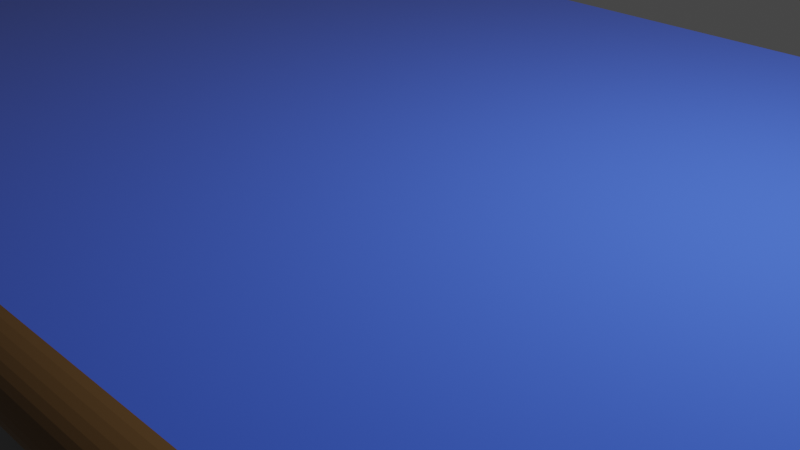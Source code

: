 # Source: bluebook.blend  (saved by Blender 3.6.13; exported with 4.5.12 LTS)
import bpy
from mathutils import Matrix  # noqa: F401  (used for matrix-valued properties, if any)

bpy.ops.wm.read_factory_settings(use_empty=True)
scene = bpy.context.scene
scene.name = 'Scene'

# ---- collections
col_collection = bpy.data.collections.new('Collection'); scene.collection.children.link(col_collection)

# ---- materials (node trees are filled in below, after node groups)
mat_material = bpy.data.materials.new('Material')
mat_material.alpha_threshold = 0.0
mat_material.use_transparent_shadow = False
mat_material.roughness = 0.5
mat_material.line_color = (0.0, 0.0, 0.0, 1.0)
mat_material_002 = bpy.data.materials.new('Material.002')
mat_material_002.use_transparent_shadow = False
mat_material_003 = bpy.data.materials.new('Material.003')
mat_material_003.use_transparent_shadow = False
mat_material_004 = bpy.data.materials.new('Material.004')
mat_material_004.use_transparent_shadow = False
mat_material_001 = bpy.data.materials.new('Material.001')
mat_material_001.use_transparent_shadow = False

# ---- material node trees
mat_material.use_nodes = True; mat_material.node_tree.nodes.clear()
_N = mat_material.node_tree.nodes; _L = mat_material.node_tree.links
n0 = _N.new('ShaderNodeOutputMaterial'); n0.name = 'Material Output'; n0.location = (300, 300)
n1 = _N.new('ShaderNodeBsdfPrincipled'); n1.name = 'Principled BSDF'; n1.location = (10, 300)
n1.distribution = 'GGX'
n1.subsurface_method = 'RANDOM_WALK_SKIN'
n1.inputs[3].default_value = 1.45
n1.inputs[27].default_value = (0.0, 0.0, 0.0, 1.0)
n1.inputs[28].default_value = 1.0
_L.new(n1.outputs[0], n0.inputs[0])
n0.is_active_output = True
mat_material_002.use_nodes = True; mat_material_002.node_tree.nodes.clear()
_N = mat_material_002.node_tree.nodes; _L = mat_material_002.node_tree.links
n0 = _N.new('ShaderNodeBsdfPrincipled'); n0.name = 'Principled BSDF'; n0.location = (10, 300)
n0.distribution = 'GGX'
n0.subsurface_method = 'RANDOM_WALK_SKIN'
n0.inputs[0].default_value = (0.04056, 0.1174, 0.8, 1.0)
n0.inputs[2].default_value = 1.0
n0.inputs[3].default_value = 1.45
n0.inputs[24].default_value = 0.2
n0.inputs[27].default_value = (0.0, 0.0, 0.0, 1.0)
n0.inputs[28].default_value = 1.0
n1 = _N.new('ShaderNodeOutputMaterial'); n1.name = 'Material Output'; n1.location = (300, 300)
_L.new(n0.outputs[0], n1.inputs[0])
n1.is_active_output = True
mat_material_003.use_nodes = True; mat_material_003.node_tree.nodes.clear()
_N = mat_material_003.node_tree.nodes; _L = mat_material_003.node_tree.links
n0 = _N.new('ShaderNodeBsdfPrincipled'); n0.name = 'Principled BSDF'; n0.location = (10, 300)
n0.distribution = 'GGX'
n0.subsurface_method = 'RANDOM_WALK_SKIN'
n0.inputs[0].default_value = (0.0, 0.0, 0.0, 1.0)
n0.inputs[2].default_value = 0.0
n0.inputs[3].default_value = 1.45
n0.inputs[11].default_value = 1.386
n0.inputs[27].default_value = (0.0, 0.0, 0.0, 1.0)
n0.inputs[28].default_value = 1.0
n1 = _N.new('ShaderNodeOutputMaterial'); n1.name = 'Material Output'; n1.location = (300, 300)
_L.new(n0.outputs[0], n1.inputs[0])
n1.is_active_output = True
mat_material_004.use_nodes = True; mat_material_004.node_tree.nodes.clear()
_N = mat_material_004.node_tree.nodes; _L = mat_material_004.node_tree.links
n0 = _N.new('ShaderNodeBsdfPrincipled'); n0.name = 'Principled BSDF'; n0.location = (10, 300)
n0.distribution = 'GGX'
n0.subsurface_method = 'RANDOM_WALK_SKIN'
n0.inputs[0].default_value = (0.1574, 0.0817, 0.02464, 1.0)
n0.inputs[3].default_value = 1.45
n0.inputs[27].default_value = (0.0, 0.0, 0.0, 1.0)
n0.inputs[28].default_value = 1.0
n1 = _N.new('ShaderNodeOutputMaterial'); n1.name = 'Material Output'; n1.location = (300, 300)
_L.new(n0.outputs[0], n1.inputs[0])
n1.is_active_output = True
mat_material_001.use_nodes = True; mat_material_001.node_tree.nodes.clear()
_N = mat_material_001.node_tree.nodes; _L = mat_material_001.node_tree.links
n0 = _N.new('ShaderNodeBsdfPrincipled'); n0.name = 'Principled BSDF'; n0.location = (10, 300)
n0.distribution = 'GGX'
n0.subsurface_method = 'RANDOM_WALK_SKIN'
n0.inputs[0].default_value = (0.9258, 0.7754, 0.6319, 1.0)
n0.inputs[3].default_value = 1.45
n0.inputs[27].default_value = (0.0, 0.0, 0.0, 1.0)
n0.inputs[28].default_value = 1.0
n1 = _N.new('ShaderNodeOutputMaterial'); n1.name = 'Material Output'; n1.location = (300, 300)
_L.new(n0.outputs[0], n1.inputs[0])
n1.is_active_output = True

# ---- world
world_world = bpy.data.worlds.new('World'); scene.world = world_world
world_world.use_nodes = True; world_world.node_tree.nodes.clear()
_N = world_world.node_tree.nodes; _L = world_world.node_tree.links
n0 = _N.new('ShaderNodeOutputWorld'); n0.name = 'World Output'; n0.location = (300, 300)
n1 = _N.new('ShaderNodeBackground'); n1.name = 'Background'; n1.location = (10, 300)
n1.inputs[0].default_value = (0.05088, 0.05088, 0.05088, 1.0)
_L.new(n1.outputs[0], n0.inputs[0])
n0.is_active_output = True
world_world.color = (0.05088, 0.05088, 0.05088)
world_world.use_sun_shadow = False
world_world.sun_shadow_jitter_overblur = 0.0

# ---- cameras
cam_camera = bpy.data.cameras.new('Camera')
cam_camera.clip_end = 100.0
cam_camera.ortho_scale = 7.314

# ---- lights
light_light = bpy.data.lights.new('Light', 'POINT')
light_light.transmission_factor = 0.0
light_light.energy = 1000.0
light_light.shadow_soft_size = 0.1
light_light.shadow_maximum_resolution = 0.006
light_light.use_absolute_resolution = True

# ---- meshes
me_cube = bpy.data.meshes.new('Cube')
me_cube.from_pydata([(1.0, 1.0, 1.0), (1.0, 1.0, -1.0), (-1.0, 1.0, 1.0), (-1.0, 1.0, -1.0), (1.0, 1.0, 0.7), (-1.0, -1.0, 0.7), (1.0, -1.0, 0.7), (-1.0, 1.0, 0.7), (1.0, 1.0, -0.745), (1.0, -1.0, -0.745), (-1.0, 1.0, -0.745), (-1.0, -1.0, -0.745), (-1.0, -0.9, -1.0), (1.0, -0.9, 1.0), (-1.0, -0.9, 1.0), (1.0, -0.9, -1.0), (1.0, -0.9, 0.7), (-1.0, -0.9, 0.7), (-1.0, -0.9, -0.745), (1.0, -0.9, -0.745), (-1.0, 1.0, 0.7), (1.0, 1.0, 0.7), (-1.0, -0.9, 0.7), (1.0, 1.0, -0.745), (-1.0, 1.0, -0.745), (-1.0, -0.9, -0.745), (1.0, -0.9, 0.7), (1.0, -0.9, -0.745), (-1.0, 0.9349, 0.7), (1.0, 0.9349, 0.7), (-1.0, -0.9651, 0.7), (1.0, 0.9349, -0.745), (-1.0, 0.9349, -0.745), (-1.0, -0.9651, -0.745), (1.0, -0.9651, 0.7), (1.0, -0.9651, -0.745), (1.0, -0.9, 1.0), (1.0, -1.0, 0.7), (1.0, -0.9156, 0.9963), (1.0, -0.9309, 0.9853), (1.0, -0.9454, 0.9673), (1.0, -0.9588, 0.9427), (1.0, -0.9707, 0.9121), (1.0, -0.9809, 0.8763), (1.0, -0.9891, 0.8362), (1.0, -0.9951, 0.7927), (1.0, -0.9988, 0.7469), (-1.0, -1.0, 0.7), (-1.0, -0.9, 1.0), (-1.0, -0.9988, 0.7469), (-1.0, -0.9951, 0.7927), (-1.0, -0.9891, 0.8362), (-1.0, -0.9809, 0.8763), (-1.0, -0.9707, 0.9121), (-1.0, -0.9588, 0.9427), (-1.0, -0.9454, 0.9673), (-1.0, -0.9309, 0.9853), (-1.0, -0.9156, 0.9963), (1.0, -1.0, -0.745), (1.0, -0.9, -1.0), (1.0, -0.9988, -0.7849), (1.0, -0.9951, -0.8238), (1.0, -0.9891, -0.8608), (1.0, -0.9809, -0.8949), (1.0, -0.9707, -0.9253), (1.0, -0.9588, -0.9513), (1.0, -0.9454, -0.9722), (1.0, -0.9309, -0.9875), (1.0, -0.9156, -0.9969), (-1.0, -0.9, -1.0), (-1.0, -1.0, -0.745), (-1.0, -0.9156, -0.9969), (-1.0, -0.9309, -0.9875), (-1.0, -0.9454, -0.9722), (-1.0, -0.9588, -0.9513), (-1.0, -0.9707, -0.9253), (-1.0, -0.9809, -0.8949), (-1.0, -0.9891, -0.8608), (-1.0, -0.9951, -0.8238), (-1.0, -0.9988, -0.7849)], [(30, 22), (20, 28), (33, 25), (26, 34), (29, 21), (32, 24), (27, 35), (23, 31)], [(16, 13, 36, 38, 39, 40, 41, 42, 43, 44, 45, 46, 37, 6), (13, 14, 48, 36), (17, 14, 2, 7), (69, 71, 72, 73, 74, 75, 76, 77, 78, 79, 70, 11, 18, 12), (5, 47, 49, 50, 51, 52, 53, 54, 55, 56, 57, 48, 14, 17), (7, 2, 0, 4), (16, 19, 27, 26), (19, 16, 6, 9), (4, 16, 26, 21), (9, 6, 5, 11), (12, 15, 59, 69), (12, 18, 10, 3), (58, 9, 11, 70), (3, 10, 8, 1), (1, 8, 19, 15), (11, 5, 17, 18), (10, 18, 25, 24), (4, 0, 13, 16), (3, 1, 15, 12), (0, 2, 14, 13), (19, 8, 23, 27), (17, 7, 20, 22), (18, 17, 22, 25), (7, 4, 21, 20), (8, 10, 24, 23), (36, 48, 57, 38), (38, 57, 56, 39), (39, 56, 55, 40), (40, 55, 54, 41), (41, 54, 53, 42), (42, 53, 52, 43), (43, 52, 51, 44), (44, 51, 50, 45), (45, 50, 49, 46), (46, 49, 47, 37), (6, 37, 47, 5), (69, 59, 68, 71), (71, 68, 67, 72), (72, 67, 66, 73), (73, 66, 65, 74), (74, 65, 64, 75), (75, 64, 63, 76), (76, 63, 62, 77), (77, 62, 61, 78), (78, 61, 60, 79), (79, 60, 58, 70), (15, 19, 9, 58, 60, 61, 62, 63, 64, 65, 66, 67, 68, 59)])
me_cube.polygons.foreach_set('material_index', [3, 0, 1, 3, 3, 1, 0, 2, 0, 2, 0, 1, 0, 1, 1, 2, 0, 1, 1, 1, 0, 0, 0, 0, 0, 3, 3, 3, 3, 3, 3, 3, 3, 3, 3, 0, 3, 3, 3, 3, 3, 3, 3, 3, 3, 3, 3])
_uv = me_cube.uv_layers.new(name='UVMap')
_uv.uv.foreach_set('vector', [0.5875, 0.7375, 0.625, 0.7375, 0.625, 0.7375, 0.6245, 0.7395, 0.6232, 0.7414, 0.6209, 0.7432, 0.6178, 0.7448, 0.614, 0.7463, 0.6095, 0.7476, 0.6045, 0.7486, 0.5991, 0.7494, 0.5934, 0.7498, 0.5875, 0.75, 0.5875, 0.75, 0.625, 0.7375, 0.875, 0.7375, 0.875, 0.7375, 0.625, 0.7375, 0.5875, 0.0125, 0.625, 0.0125, 0.625, 0.25, 0.5875, 0.25, 0.375, 0.0125, 0.3754, 0.01054, 0.3766, 0.008637, 0.3785, 0.006825, 0.3811, 0.005153, 0.3843, 0.003661, 0.3881, 0.002387, 0.3924, 0.001362, 0.397, 0.0006118, 0.4019, 0.0001539, 0.4069, 0.0, 0.4069, 0.0, 0.4069, 0.0125, 0.375, 0.0125, 0.5875, 0.0, 0.5875, 0.0, 0.5934, 0.0001539, 0.5991, 0.0006118, 0.6045, 0.001362, 0.6095, 0.002387, 0.614, 0.003661, 0.6178, 0.005153, 0.6209, 0.006825, 0.6232, 0.008637, 0.6245, 0.01054, 0.625, 0.0125, 0.625, 0.0125, 0.5875, 0.0125, 0.5875, 0.25, 0.625, 0.25, 0.625, 0.5, 0.5875, 0.5, 0.5875, 0.7375, 0.4069, 0.7375, 0.4069, 0.7375, 0.5875, 0.7375, 0.4069, 0.7375, 0.5875, 0.7375, 0.5875, 0.75, 0.4069, 0.75, 0.5875, 0.5, 0.5875, 0.7375, 0.5875, 0.7375, 0.5875, 0.5, 0.4069, 0.75, 0.5875, 0.75, 0.5875, 1.0, 0.4069, 1.0, 0.125, 0.7375, 0.375, 0.7375, 0.375, 0.7375, 0.125, 0.7375, 0.375, 0.0125, 0.4069, 0.0125, 0.4069, 0.25, 0.375, 0.25, 0.4069, 0.75, 0.4069, 0.75, 0.4069, 1.0, 0.4069, 1.0, 0.375, 0.25, 0.4069, 0.25, 0.4069, 0.5, 0.375, 0.5, 0.375, 0.5, 0.4069, 0.5, 0.4069, 0.7375, 0.375, 0.7375, 0.4069, 0.0, 0.5875, 0.0, 0.5875, 0.0125, 0.4069, 0.0125, 0.4069, 0.25, 0.4069, 0.0125, 0.4069, 0.0125, 0.4069, 0.25, 0.5875, 0.5, 0.625, 0.5, 0.625, 0.7375, 0.5875, 0.7375, 0.125, 0.5, 0.375, 0.5, 0.375, 0.7375, 0.125, 0.7375, 0.625, 0.5, 0.875, 0.5, 0.875, 0.7375, 0.625, 0.7375, 0.4069, 0.7375, 0.4069, 0.5, 0.4069, 0.5, 0.4069, 0.7375, 0.5875, 0.0125, 0.5875, 0.25, 0.5875, 0.25, 0.5875, 0.0125, 0.4069, 0.0125, 0.5875, 0.0125, 0.5875, 0.0125, 0.4069, 0.0125, 0.5875, 0.25, 0.5875, 0.5, 0.5875, 0.5, 0.5875, 0.25, 0.4069, 0.5, 0.4069, 0.25, 0.4069, 0.25, 0.4069, 0.5, 0.625, 0.7375, 0.875, 0.7375, 0.875, 0.7395, 0.625, 0.7395, 0.625, 0.7395, 0.875, 0.7395, 0.875, 0.7414, 0.625, 0.7414, 0.625, 0.7414, 0.875, 0.7414, 0.875, 0.7432, 0.625, 0.7432, 0.625, 0.7432, 0.875, 0.7432, 0.875, 0.7448, 0.625, 0.7448, 0.625, 0.7448, 0.875, 0.7448, 0.875, 0.75, 0.625, 0.75, 0.625, 0.75, 0.625, 1.0, 0.6095, 1.0, 0.6095, 0.75, 0.6095, 0.75, 0.6095, 1.0, 0.6045, 1.0, 0.6045, 0.75, 0.6045, 0.75, 0.6045, 1.0, 0.5991, 1.0, 0.5991, 0.75, 0.5991, 0.75, 0.5991, 1.0, 0.5934, 1.0, 0.5934, 0.75, 0.5934, 0.75, 0.5934, 1.0, 0.5875, 1.0, 0.5875, 0.75, 0.5875, 0.75, 0.5875, 0.75, 0.5875, 1.0, 0.5875, 1.0, 0.125, 0.7375, 0.375, 0.7375, 0.375, 0.7395, 0.125, 0.7395, 0.125, 0.7395, 0.375, 0.7395, 0.375, 0.7414, 0.125, 0.7414, 0.125, 0.7414, 0.375, 0.7414, 0.375, 0.7432, 0.125, 0.7432, 0.125, 0.7432, 0.375, 0.7432, 0.375, 0.7448, 0.125, 0.7448, 0.125, 0.7448, 0.375, 0.7448, 0.375, 0.75, 0.125, 0.75, 0.375, 1.0, 0.375, 0.75, 0.3881, 0.75, 0.3881, 1.0, 0.3881, 1.0, 0.3881, 0.75, 0.3924, 0.75, 0.3924, 1.0, 0.3924, 1.0, 0.3924, 0.75, 0.397, 0.75, 0.397, 1.0, 0.397, 1.0, 0.397, 0.75, 0.4019, 0.75, 0.4019, 1.0, 0.4019, 1.0, 0.4019, 0.75, 0.4069, 0.75, 0.4069, 1.0, 0.375, 0.7375, 0.4069, 0.7375, 0.4069, 0.75, 0.4069, 0.75, 0.4019, 0.7498, 0.397, 0.7494, 0.3924, 0.7486, 0.3881, 0.7476, 0.3843, 0.7463, 0.3811, 0.7448, 0.3785, 0.7432, 0.3766, 0.7414, 0.3754, 0.7395, 0.375, 0.7375])
me_cube.materials.append(mat_material)
me_cube.materials.append(mat_material_002)
me_cube.materials.append(mat_material_003)
me_cube.materials.append(mat_material_004)
me_cube.use_mirror_vertex_groups = False
me_cube.update()
me_cube_001 = bpy.data.meshes.new('Cube.001')
me_cube_001.from_pydata([(-1.0, -1.0, -1.0), (-1.0, -1.0, 1.0), (-1.0, 1.0, -1.0), (-1.0, 1.0, 1.0), (1.0, -1.0, -1.0), (1.0, -1.0, 1.0), (1.0, 1.0, -1.0), (1.0, 1.0, 1.0)], [], [(0, 1, 3, 2), (2, 3, 7, 6), (6, 7, 5, 4), (4, 5, 1, 0), (2, 6, 4, 0), (7, 3, 1, 5)])
_uv = me_cube_001.uv_layers.new(name='UVMap')
_uv.uv.foreach_set('vector', [0.375, 0.0, 0.625, 0.0, 0.625, 0.25, 0.375, 0.25, 0.375, 0.25, 0.625, 0.25, 0.625, 0.5, 0.375, 0.5, 0.375, 0.5, 0.625, 0.5, 0.625, 0.75, 0.375, 0.75, 0.375, 0.75, 0.625, 0.75, 0.625, 1.0, 0.375, 1.0, 0.125, 0.5, 0.375, 0.5, 0.375, 0.75, 0.125, 0.75, 0.625, 0.5, 0.875, 0.5, 0.875, 0.75, 0.625, 0.75])
me_cube_001.materials.append(mat_material_001)
me_cube_001.update()

# ---- objects
ob_cube = bpy.data.objects.new('Cube', me_cube)
ob_light = bpy.data.objects.new('Light', light_light)
ob_camera = bpy.data.objects.new('Camera', cam_camera)
ob_cube_001 = bpy.data.objects.new('Cube.001', me_cube_001)

# ---- transforms, parenting, visibility, modifiers, constraints
ob_cube.location = (0.0, 0.0, 0.0)
ob_cube.scale = (7.36, 4.844, 1.0)
ob_cube.lock_rotations_4d = False
ob_cube.empty_display_type = 'ARROWS'
ob_cube.lineart.crease_threshold = 0.0
ob_light.location = (4.076, 1.005, 5.904)
ob_light.rotation_euler = (0.6503, 0.05522, 1.866)
ob_light.lock_rotations_4d = False
ob_light.empty_display_type = 'ARROWS'
ob_light.color = (0.0, 0.0, 0.0, 0.0)
ob_light.lineart.crease_threshold = 0.0
ob_camera.location = (7.359, -6.926, 4.958)
ob_camera.rotation_euler = (1.109, 0.0, 0.8149)
ob_camera.lock_rotations_4d = False
ob_camera.empty_display_type = 'ARROWS'
ob_camera.color = (0.0, 0.0, 0.0, 0.0)
ob_camera.display_type = 'WIRE'
ob_camera.lineart.crease_threshold = 0.0
ob_cube_001.location = (0.0, 0.06, 0.0)
ob_cube_001.scale = (7.03, 4.47, 0.8236)

# ---- collection membership
col_collection.objects.link(ob_cube)
col_collection.objects.link(ob_light)
col_collection.objects.link(ob_camera)
col_collection.objects.link(ob_cube_001)

# ---- scene / render settings (as saved in the file)
scene.camera = ob_camera
scene.frame_start = 1; scene.frame_end = 250; scene.frame_set(1)
scene.render.engine = 'BLENDER_EEVEE_NEXT'
scene.cycles.sampling_pattern = 'TABULATED_SOBOL'
scene.view_settings.view_transform = 'Filmic'
bpy.context.view_layer.update()
